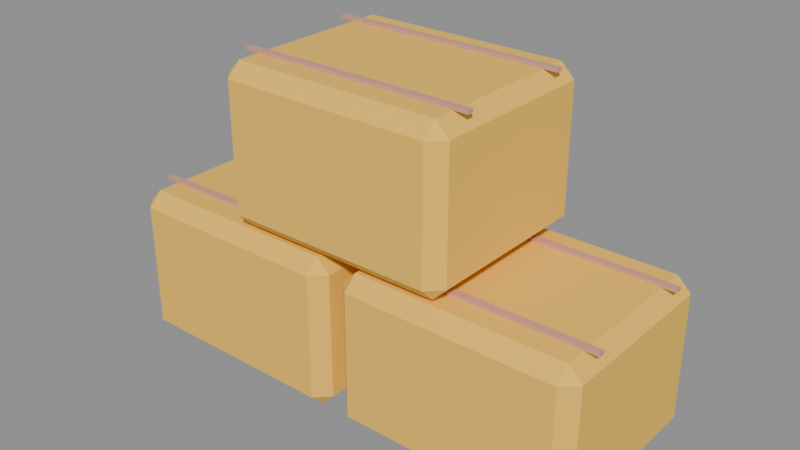 # Source: source.blend  (saved by Blender 5.2.45; exported with 4.5.12 LTS)
import bpy
from mathutils import Matrix  # noqa: F401  (used for matrix-valued properties, if any)

bpy.ops.wm.read_factory_settings(use_empty=True)
scene = bpy.context.scene
scene.name = 'Scene'

# ---- images (referenced by path relative to the original .blend; pixels are not part of the script)
import os
ASSET_DIR = os.environ.get("B2B_ASSET_DIR", "")  # directory of the original .blend (textures are referenced by path, not embedded)
HERE = os.path.dirname(os.path.abspath(__file__))  # packed textures are extracted next to this script under _unpacked/

def load_image(name, relpath, width, height, colorspace="sRGB"):
    """Load a texture the original file referenced (path relative to the .blend, or extracted next to this script)."""
    p = next((c for c in (os.path.join(HERE, relpath), os.path.join(ASSET_DIR, relpath)) if relpath and os.path.exists(c)), "")
    if p:
        img = bpy.data.images.load(p, check_existing=True)
        img.name = name
    else:  # same state as the original file: an image datablock whose file is absent (Cycles renders it pink)
        img = bpy.data.images.new(name, width, height)
        img.source = "FILE"
        img.filepath = "//" + (relpath or name)
    img.colorspace_settings.name = colorspace
    return img
img_palette_png = load_image('palette.png', '_unpacked/palette.cadebe72.png', 2508, 2508, 'sRGB')

# ---- materials (node trees are filled in below, after node groups)
mat_sharedpalette_v001 = bpy.data.materials.new('SharedPalette_v001')

# ---- material node trees
mat_sharedpalette_v001.use_nodes = True; mat_sharedpalette_v001.node_tree.nodes.clear()
_N = mat_sharedpalette_v001.node_tree.nodes; _L = mat_sharedpalette_v001.node_tree.links
n0 = _N.new('ShaderNodeBsdfPrincipled'); n0.name = 'Principled BSDF'; n0.location = (-200, 100)
n0.inputs[2].default_value = 0.8
n0.inputs[10].default_value = 0.005
n1 = _N.new('ShaderNodeOutputMaterial'); n1.name = 'Material Output'; n1.location = (200, 100)
n2 = _N.new('ShaderNodeTexImage'); n2.name = 'Image Texture'; n2.location = (0, 0)
n2.image = img_palette_png
n2.interpolation = 'Closest'
_L.new(n0.outputs[0], n1.inputs[0])
_L.new(n2.outputs[0], n0.inputs[0])
n1.is_active_output = True

# ---- meshes
me_cube = bpy.data.meshes.new('Cube')
me_cube.from_pydata([(-0.19, -0.155, -0.14), (-0.19, -0.18, -0.115), (-0.215, -0.155, -0.115), (-0.19, -0.18, 0.115), (-0.19, -0.155, 0.14), (-0.215, -0.155, 0.115), (-0.19, 0.155, -0.14), (-0.215, 0.155, -0.115), (-0.19, 0.18, -0.115), (-0.19, 0.155, 0.14), (-0.19, 0.18, 0.115), (-0.215, 0.155, 0.115), (0.19, -0.155, -0.14), (0.215, -0.155, -0.115), (0.19, -0.18, -0.115), (0.19, -0.155, 0.14), (0.19, -0.18, 0.115), (0.215, -0.155, 0.115), (0.19, 0.155, -0.14), (0.19, 0.18, -0.115), (0.215, 0.155, -0.115), (0.19, 0.155, 0.14), (0.215, 0.155, 0.115), (0.19, 0.18, 0.115)], [], [(0, 1, 2), (3, 4, 5), (6, 7, 8), (9, 10, 11), (12, 13, 14), (15, 16, 17), (18, 19, 20), (21, 22, 23), (6, 0, 2, 7), (1, 3, 5, 2), (4, 9, 11, 5), (10, 8, 7, 11), (18, 6, 8, 19), (9, 21, 23, 10), (22, 20, 19, 23), (12, 18, 20, 13), (21, 15, 17, 22), (16, 14, 13, 17), (0, 12, 14, 1), (15, 4, 3, 16), (6, 18, 12, 0), (2, 5, 11, 7), (14, 16, 3, 1), (21, 9, 4, 15), (8, 10, 23, 19), (20, 22, 17, 13)])
_uv = me_cube.uv_layers.new(name='UVMap')
_uv.uv.foreach_set('vector', [0.3594, 0.8591, 0.3594, 0.8591, 0.3594, 0.8591, 0.3594, 0.8591, 0.3594, 0.8591, 0.3594, 0.8591, 0.3594, 0.8591, 0.3594, 0.8591, 0.3594, 0.8591, 0.3594, 0.8591, 0.3594, 0.8591, 0.3594, 0.8591, 0.3594, 0.8591, 0.3594, 0.8591, 0.3594, 0.8591, 0.3594, 0.8591, 0.3594, 0.8591, 0.3594, 0.8591, 0.3594, 0.8591, 0.3594, 0.8591, 0.3594, 0.8591, 0.3594, 0.8591, 0.3594, 0.8591, 0.3594, 0.8591, 0.3594, 0.8591, 0.3594, 0.8591, 0.3594, 0.8591, 0.3594, 0.8591, 0.3594, 0.8591, 0.3594, 0.8591, 0.3594, 0.8591, 0.3594, 0.8591, 0.3594, 0.8591, 0.3594, 0.8591, 0.3594, 0.8591, 0.3594, 0.8591, 0.3594, 0.8591, 0.3594, 0.8591, 0.3594, 0.8591, 0.3594, 0.8591, 0.3594, 0.8591, 0.3594, 0.8591, 0.3594, 0.8591, 0.3594, 0.8591, 0.3594, 0.8591, 0.3594, 0.8591, 0.3594, 0.8591, 0.3594, 0.8591, 0.3594, 0.8591, 0.3594, 0.8591, 0.3594, 0.8591, 0.3594, 0.8591, 0.3594, 0.8591, 0.3594, 0.8591, 0.3594, 0.8591, 0.3594, 0.8591, 0.3594, 0.8591, 0.3594, 0.8591, 0.3594, 0.8591, 0.3594, 0.8591, 0.3594, 0.8591, 0.3594, 0.8591, 0.3594, 0.8591, 0.3594, 0.8591, 0.3594, 0.8591, 0.3594, 0.8591, 0.3594, 0.8591, 0.3594, 0.8591, 0.3594, 0.8591, 0.3594, 0.8591, 0.3594, 0.8591, 0.3594, 0.8591, 0.3594, 0.8591, 0.3594, 0.8591, 0.3594, 0.8591, 0.3594, 0.8591, 0.3594, 0.8591, 0.3594, 0.8591, 0.3594, 0.8591, 0.3594, 0.8591, 0.3594, 0.8591, 0.3594, 0.8591, 0.3594, 0.8591, 0.3594, 0.8591, 0.3594, 0.8591, 0.3594, 0.8591, 0.3594, 0.8591, 0.3594, 0.8591, 0.3594, 0.8591, 0.3594, 0.8591, 0.3594, 0.8591, 0.3594, 0.8591, 0.3594, 0.8591, 0.3594, 0.8591, 0.3594, 0.8591, 0.3594, 0.8591])
me_cube.materials.append(mat_sharedpalette_v001)
me_cube.update()
me_cube_001 = bpy.data.meshes.new('Cube.001')
me_cube_001.from_pydata([(-0.215, -0.006, -0.003), (-0.215, -0.006, 0.003), (-0.215, 0.006, -0.003), (-0.215, 0.006, 0.003), (0.215, -0.006, -0.003), (0.215, -0.006, 0.003), (0.215, 0.006, -0.003), (0.215, 0.006, 0.003)], [], [(0, 1, 3, 2), (2, 3, 7, 6), (6, 7, 5, 4), (4, 5, 1, 0), (2, 6, 4, 0), (7, 3, 1, 5)])
_uv = me_cube_001.uv_layers.new(name='UVMap')
_uv.uv.foreach_set('vector', [0.2346, 0.6094, 0.2346, 0.6094, 0.2346, 0.6094, 0.2346, 0.6094, 0.2346, 0.6094, 0.2346, 0.6094, 0.2346, 0.6094, 0.2346, 0.6094, 0.2346, 0.6094, 0.2346, 0.6094, 0.2346, 0.6094, 0.2346, 0.6094, 0.2346, 0.6094, 0.2346, 0.6094, 0.2346, 0.6094, 0.2346, 0.6094, 0.2346, 0.6094, 0.2346, 0.6094, 0.2346, 0.6094, 0.2346, 0.6094, 0.2346, 0.6094, 0.2346, 0.6094, 0.2346, 0.6094, 0.2346, 0.6094])
me_cube_001.materials.append(mat_sharedpalette_v001)
me_cube_001.update()
me_cube_002 = bpy.data.meshes.new('Cube.002')
me_cube_002.from_pydata([(-0.215, -0.006, -0.003), (-0.215, -0.006, 0.003), (-0.215, 0.006, -0.003), (-0.215, 0.006, 0.003), (0.215, -0.006, -0.003), (0.215, -0.006, 0.003), (0.215, 0.006, -0.003), (0.215, 0.006, 0.003)], [], [(0, 1, 3, 2), (2, 3, 7, 6), (6, 7, 5, 4), (4, 5, 1, 0), (2, 6, 4, 0), (7, 3, 1, 5)])
_uv = me_cube_002.uv_layers.new(name='UVMap')
_uv.uv.foreach_set('vector', [0.2346, 0.6094, 0.2346, 0.6094, 0.2346, 0.6094, 0.2346, 0.6094, 0.2346, 0.6094, 0.2346, 0.6094, 0.2346, 0.6094, 0.2346, 0.6094, 0.2346, 0.6094, 0.2346, 0.6094, 0.2346, 0.6094, 0.2346, 0.6094, 0.2346, 0.6094, 0.2346, 0.6094, 0.2346, 0.6094, 0.2346, 0.6094, 0.2346, 0.6094, 0.2346, 0.6094, 0.2346, 0.6094, 0.2346, 0.6094, 0.2346, 0.6094, 0.2346, 0.6094, 0.2346, 0.6094, 0.2346, 0.6094])
me_cube_002.materials.append(mat_sharedpalette_v001)
me_cube_002.update()
me_cube_003 = bpy.data.meshes.new('Cube.003')
me_cube_003.from_pydata([(-0.19, -0.155, -0.14), (-0.19, -0.18, -0.115), (-0.215, -0.155, -0.115), (-0.19, -0.18, 0.115), (-0.19, -0.155, 0.14), (-0.215, -0.155, 0.115), (-0.19, 0.155, -0.14), (-0.215, 0.155, -0.115), (-0.19, 0.18, -0.115), (-0.19, 0.155, 0.14), (-0.19, 0.18, 0.115), (-0.215, 0.155, 0.115), (0.19, -0.155, -0.14), (0.215, -0.155, -0.115), (0.19, -0.18, -0.115), (0.19, -0.155, 0.14), (0.19, -0.18, 0.115), (0.215, -0.155, 0.115), (0.19, 0.155, -0.14), (0.19, 0.18, -0.115), (0.215, 0.155, -0.115), (0.19, 0.155, 0.14), (0.215, 0.155, 0.115), (0.19, 0.18, 0.115)], [], [(0, 1, 2), (3, 4, 5), (6, 7, 8), (9, 10, 11), (12, 13, 14), (15, 16, 17), (18, 19, 20), (21, 22, 23), (6, 0, 2, 7), (1, 3, 5, 2), (4, 9, 11, 5), (10, 8, 7, 11), (18, 6, 8, 19), (9, 21, 23, 10), (22, 20, 19, 23), (12, 18, 20, 13), (21, 15, 17, 22), (16, 14, 13, 17), (0, 12, 14, 1), (15, 4, 3, 16), (6, 18, 12, 0), (2, 5, 11, 7), (14, 16, 3, 1), (21, 9, 4, 15), (8, 10, 23, 19), (20, 22, 17, 13)])
_uv = me_cube_003.uv_layers.new(name='UVMap')
_uv.uv.foreach_set('vector', [0.3594, 0.8591, 0.3594, 0.8591, 0.3594, 0.8591, 0.3594, 0.8591, 0.3594, 0.8591, 0.3594, 0.8591, 0.3594, 0.8591, 0.3594, 0.8591, 0.3594, 0.8591, 0.3594, 0.8591, 0.3594, 0.8591, 0.3594, 0.8591, 0.3594, 0.8591, 0.3594, 0.8591, 0.3594, 0.8591, 0.3594, 0.8591, 0.3594, 0.8591, 0.3594, 0.8591, 0.3594, 0.8591, 0.3594, 0.8591, 0.3594, 0.8591, 0.3594, 0.8591, 0.3594, 0.8591, 0.3594, 0.8591, 0.3594, 0.8591, 0.3594, 0.8591, 0.3594, 0.8591, 0.3594, 0.8591, 0.3594, 0.8591, 0.3594, 0.8591, 0.3594, 0.8591, 0.3594, 0.8591, 0.3594, 0.8591, 0.3594, 0.8591, 0.3594, 0.8591, 0.3594, 0.8591, 0.3594, 0.8591, 0.3594, 0.8591, 0.3594, 0.8591, 0.3594, 0.8591, 0.3594, 0.8591, 0.3594, 0.8591, 0.3594, 0.8591, 0.3594, 0.8591, 0.3594, 0.8591, 0.3594, 0.8591, 0.3594, 0.8591, 0.3594, 0.8591, 0.3594, 0.8591, 0.3594, 0.8591, 0.3594, 0.8591, 0.3594, 0.8591, 0.3594, 0.8591, 0.3594, 0.8591, 0.3594, 0.8591, 0.3594, 0.8591, 0.3594, 0.8591, 0.3594, 0.8591, 0.3594, 0.8591, 0.3594, 0.8591, 0.3594, 0.8591, 0.3594, 0.8591, 0.3594, 0.8591, 0.3594, 0.8591, 0.3594, 0.8591, 0.3594, 0.8591, 0.3594, 0.8591, 0.3594, 0.8591, 0.3594, 0.8591, 0.3594, 0.8591, 0.3594, 0.8591, 0.3594, 0.8591, 0.3594, 0.8591, 0.3594, 0.8591, 0.3594, 0.8591, 0.3594, 0.8591, 0.3594, 0.8591, 0.3594, 0.8591, 0.3594, 0.8591, 0.3594, 0.8591, 0.3594, 0.8591, 0.3594, 0.8591, 0.3594, 0.8591, 0.3594, 0.8591, 0.3594, 0.8591, 0.3594, 0.8591, 0.3594, 0.8591, 0.3594, 0.8591, 0.3594, 0.8591, 0.3594, 0.8591, 0.3594, 0.8591, 0.3594, 0.8591, 0.3594, 0.8591, 0.3594, 0.8591, 0.3594, 0.8591, 0.3594, 0.8591])
me_cube_003.materials.append(mat_sharedpalette_v001)
me_cube_003.update()
me_cube_004 = bpy.data.meshes.new('Cube.004')
me_cube_004.from_pydata([(-0.215, -0.006, -0.003), (-0.215, -0.006, 0.003), (-0.215, 0.006, -0.003), (-0.215, 0.006, 0.003), (0.215, -0.006, -0.003), (0.215, -0.006, 0.003), (0.215, 0.006, -0.003), (0.215, 0.006, 0.003)], [], [(0, 1, 3, 2), (2, 3, 7, 6), (6, 7, 5, 4), (4, 5, 1, 0), (2, 6, 4, 0), (7, 3, 1, 5)])
_uv = me_cube_004.uv_layers.new(name='UVMap')
_uv.uv.foreach_set('vector', [0.2346, 0.6094, 0.2346, 0.6094, 0.2346, 0.6094, 0.2346, 0.6094, 0.2346, 0.6094, 0.2346, 0.6094, 0.2346, 0.6094, 0.2346, 0.6094, 0.2346, 0.6094, 0.2346, 0.6094, 0.2346, 0.6094, 0.2346, 0.6094, 0.2346, 0.6094, 0.2346, 0.6094, 0.2346, 0.6094, 0.2346, 0.6094, 0.2346, 0.6094, 0.2346, 0.6094, 0.2346, 0.6094, 0.2346, 0.6094, 0.2346, 0.6094, 0.2346, 0.6094, 0.2346, 0.6094, 0.2346, 0.6094])
me_cube_004.materials.append(mat_sharedpalette_v001)
me_cube_004.update()
me_cube_005 = bpy.data.meshes.new('Cube.005')
me_cube_005.from_pydata([(-0.215, -0.006, -0.003), (-0.215, -0.006, 0.003), (-0.215, 0.006, -0.003), (-0.215, 0.006, 0.003), (0.215, -0.006, -0.003), (0.215, -0.006, 0.003), (0.215, 0.006, -0.003), (0.215, 0.006, 0.003)], [], [(0, 1, 3, 2), (2, 3, 7, 6), (6, 7, 5, 4), (4, 5, 1, 0), (2, 6, 4, 0), (7, 3, 1, 5)])
_uv = me_cube_005.uv_layers.new(name='UVMap')
_uv.uv.foreach_set('vector', [0.2346, 0.6094, 0.2346, 0.6094, 0.2346, 0.6094, 0.2346, 0.6094, 0.2346, 0.6094, 0.2346, 0.6094, 0.2346, 0.6094, 0.2346, 0.6094, 0.2346, 0.6094, 0.2346, 0.6094, 0.2346, 0.6094, 0.2346, 0.6094, 0.2346, 0.6094, 0.2346, 0.6094, 0.2346, 0.6094, 0.2346, 0.6094, 0.2346, 0.6094, 0.2346, 0.6094, 0.2346, 0.6094, 0.2346, 0.6094, 0.2346, 0.6094, 0.2346, 0.6094, 0.2346, 0.6094, 0.2346, 0.6094])
me_cube_005.materials.append(mat_sharedpalette_v001)
me_cube_005.update()
me_cube_006 = bpy.data.meshes.new('Cube.006')
me_cube_006.from_pydata([(-0.19, -0.155, -0.14), (-0.19, -0.18, -0.115), (-0.215, -0.155, -0.115), (-0.19, -0.18, 0.115), (-0.19, -0.155, 0.14), (-0.215, -0.155, 0.115), (-0.19, 0.155, -0.14), (-0.215, 0.155, -0.115), (-0.19, 0.18, -0.115), (-0.19, 0.155, 0.14), (-0.19, 0.18, 0.115), (-0.215, 0.155, 0.115), (0.19, -0.155, -0.14), (0.215, -0.155, -0.115), (0.19, -0.18, -0.115), (0.19, -0.155, 0.14), (0.19, -0.18, 0.115), (0.215, -0.155, 0.115), (0.19, 0.155, -0.14), (0.19, 0.18, -0.115), (0.215, 0.155, -0.115), (0.19, 0.155, 0.14), (0.215, 0.155, 0.115), (0.19, 0.18, 0.115)], [], [(0, 1, 2), (3, 4, 5), (6, 7, 8), (9, 10, 11), (12, 13, 14), (15, 16, 17), (18, 19, 20), (21, 22, 23), (6, 0, 2, 7), (1, 3, 5, 2), (4, 9, 11, 5), (10, 8, 7, 11), (18, 6, 8, 19), (9, 21, 23, 10), (22, 20, 19, 23), (12, 18, 20, 13), (21, 15, 17, 22), (16, 14, 13, 17), (0, 12, 14, 1), (15, 4, 3, 16), (6, 18, 12, 0), (2, 5, 11, 7), (14, 16, 3, 1), (21, 9, 4, 15), (8, 10, 23, 19), (20, 22, 17, 13)])
_uv = me_cube_006.uv_layers.new(name='UVMap')
_uv.uv.foreach_set('vector', [0.3594, 0.8591, 0.3594, 0.8591, 0.3594, 0.8591, 0.3594, 0.8591, 0.3594, 0.8591, 0.3594, 0.8591, 0.3594, 0.8591, 0.3594, 0.8591, 0.3594, 0.8591, 0.3594, 0.8591, 0.3594, 0.8591, 0.3594, 0.8591, 0.3594, 0.8591, 0.3594, 0.8591, 0.3594, 0.8591, 0.3594, 0.8591, 0.3594, 0.8591, 0.3594, 0.8591, 0.3594, 0.8591, 0.3594, 0.8591, 0.3594, 0.8591, 0.3594, 0.8591, 0.3594, 0.8591, 0.3594, 0.8591, 0.3594, 0.8591, 0.3594, 0.8591, 0.3594, 0.8591, 0.3594, 0.8591, 0.3594, 0.8591, 0.3594, 0.8591, 0.3594, 0.8591, 0.3594, 0.8591, 0.3594, 0.8591, 0.3594, 0.8591, 0.3594, 0.8591, 0.3594, 0.8591, 0.3594, 0.8591, 0.3594, 0.8591, 0.3594, 0.8591, 0.3594, 0.8591, 0.3594, 0.8591, 0.3594, 0.8591, 0.3594, 0.8591, 0.3594, 0.8591, 0.3594, 0.8591, 0.3594, 0.8591, 0.3594, 0.8591, 0.3594, 0.8591, 0.3594, 0.8591, 0.3594, 0.8591, 0.3594, 0.8591, 0.3594, 0.8591, 0.3594, 0.8591, 0.3594, 0.8591, 0.3594, 0.8591, 0.3594, 0.8591, 0.3594, 0.8591, 0.3594, 0.8591, 0.3594, 0.8591, 0.3594, 0.8591, 0.3594, 0.8591, 0.3594, 0.8591, 0.3594, 0.8591, 0.3594, 0.8591, 0.3594, 0.8591, 0.3594, 0.8591, 0.3594, 0.8591, 0.3594, 0.8591, 0.3594, 0.8591, 0.3594, 0.8591, 0.3594, 0.8591, 0.3594, 0.8591, 0.3594, 0.8591, 0.3594, 0.8591, 0.3594, 0.8591, 0.3594, 0.8591, 0.3594, 0.8591, 0.3594, 0.8591, 0.3594, 0.8591, 0.3594, 0.8591, 0.3594, 0.8591, 0.3594, 0.8591, 0.3594, 0.8591, 0.3594, 0.8591, 0.3594, 0.8591, 0.3594, 0.8591, 0.3594, 0.8591, 0.3594, 0.8591, 0.3594, 0.8591, 0.3594, 0.8591, 0.3594, 0.8591, 0.3594, 0.8591, 0.3594, 0.8591, 0.3594, 0.8591, 0.3594, 0.8591, 0.3594, 0.8591])
me_cube_006.materials.append(mat_sharedpalette_v001)
me_cube_006.update()
me_cube_007 = bpy.data.meshes.new('Cube.007')
me_cube_007.from_pydata([(-0.215, -0.006, -0.003), (-0.215, -0.006, 0.003), (-0.215, 0.006, -0.003), (-0.215, 0.006, 0.003), (0.215, -0.006, -0.003), (0.215, -0.006, 0.003), (0.215, 0.006, -0.003), (0.215, 0.006, 0.003)], [], [(0, 1, 3, 2), (2, 3, 7, 6), (6, 7, 5, 4), (4, 5, 1, 0), (2, 6, 4, 0), (7, 3, 1, 5)])
_uv = me_cube_007.uv_layers.new(name='UVMap')
_uv.uv.foreach_set('vector', [0.2346, 0.6094, 0.2346, 0.6094, 0.2346, 0.6094, 0.2346, 0.6094, 0.2346, 0.6094, 0.2346, 0.6094, 0.2346, 0.6094, 0.2346, 0.6094, 0.2346, 0.6094, 0.2346, 0.6094, 0.2346, 0.6094, 0.2346, 0.6094, 0.2346, 0.6094, 0.2346, 0.6094, 0.2346, 0.6094, 0.2346, 0.6094, 0.2346, 0.6094, 0.2346, 0.6094, 0.2346, 0.6094, 0.2346, 0.6094, 0.2346, 0.6094, 0.2346, 0.6094, 0.2346, 0.6094, 0.2346, 0.6094])
me_cube_007.materials.append(mat_sharedpalette_v001)
me_cube_007.update()
me_cube_008 = bpy.data.meshes.new('Cube.008')
me_cube_008.from_pydata([(-0.215, -0.006, -0.003), (-0.215, -0.006, 0.003), (-0.215, 0.006, -0.003), (-0.215, 0.006, 0.003), (0.215, -0.006, -0.003), (0.215, -0.006, 0.003), (0.215, 0.006, -0.003), (0.215, 0.006, 0.003)], [], [(0, 1, 3, 2), (2, 3, 7, 6), (6, 7, 5, 4), (4, 5, 1, 0), (2, 6, 4, 0), (7, 3, 1, 5)])
_uv = me_cube_008.uv_layers.new(name='UVMap')
_uv.uv.foreach_set('vector', [0.2346, 0.6094, 0.2346, 0.6094, 0.2346, 0.6094, 0.2346, 0.6094, 0.2346, 0.6094, 0.2346, 0.6094, 0.2346, 0.6094, 0.2346, 0.6094, 0.2346, 0.6094, 0.2346, 0.6094, 0.2346, 0.6094, 0.2346, 0.6094, 0.2346, 0.6094, 0.2346, 0.6094, 0.2346, 0.6094, 0.2346, 0.6094, 0.2346, 0.6094, 0.2346, 0.6094, 0.2346, 0.6094, 0.2346, 0.6094, 0.2346, 0.6094, 0.2346, 0.6094, 0.2346, 0.6094, 0.2346, 0.6094])
me_cube_008.materials.append(mat_sharedpalette_v001)
me_cube_008.update()

# ---- objects
ob_hay_bale = bpy.data.objects.new('Hay bale', me_cube)
ob_bale_twine = bpy.data.objects.new('Bale twine', me_cube_001)
ob_bale_twine_001 = bpy.data.objects.new('Bale twine.001', me_cube_002)
ob_hay_bale_001 = bpy.data.objects.new('Hay bale.001', me_cube_003)
ob_bale_twine_002 = bpy.data.objects.new('Bale twine.002', me_cube_004)
ob_bale_twine_003 = bpy.data.objects.new('Bale twine.003', me_cube_005)
ob_hay_bale_002 = bpy.data.objects.new('Hay bale.002', me_cube_006)
ob_bale_twine_004 = bpy.data.objects.new('Bale twine.004', me_cube_007)
ob_bale_twine_005 = bpy.data.objects.new('Bale twine.005', me_cube_008)

# ---- transforms, parenting, visibility, modifiers, constraints
ob_hay_bale.location = (-0.23, 0.0, 0.16)
ob_bale_twine.location = (-0.23, -0.11, 0.303)
ob_bale_twine_001.location = (-0.23, 0.11, 0.303)
ob_hay_bale_001.location = (0.23, 0.0, 0.16)
ob_bale_twine_002.location = (0.23, -0.11, 0.303)
ob_bale_twine_003.location = (0.23, 0.11, 0.303)
ob_hay_bale_002.location = (0.0, 0.0, 0.45)
ob_bale_twine_004.location = (0.0, -0.11, 0.593)
ob_bale_twine_005.location = (0.0, 0.11, 0.593)

# ---- collection membership
scene.collection.objects.link(ob_hay_bale)
scene.collection.objects.link(ob_bale_twine)
scene.collection.objects.link(ob_bale_twine_001)
scene.collection.objects.link(ob_hay_bale_001)
scene.collection.objects.link(ob_bale_twine_002)
scene.collection.objects.link(ob_bale_twine_003)
scene.collection.objects.link(ob_hay_bale_002)
scene.collection.objects.link(ob_bale_twine_004)
scene.collection.objects.link(ob_bale_twine_005)

# ---- scene / render settings (as saved in the file)
scene.frame_start = 1; scene.frame_end = 250; scene.frame_set(1)
scene.render.engine = 'BLENDER_EEVEE_NEXT'
scene.render.bake_bias = 0.0
scene.render.bake_samples = 0
scene.render.compositor_device = 'GPU'
scene.eevee.use_volume_custom_range = False
scene.eevee.fast_gi_thickness_near = 0.1
scene.eevee.fast_gi_thickness_far = 0.0
scene.eevee.ray_tracing_options.screen_trace_thickness = 0.1
bpy.context.view_layer.update()

# ---- added for rendering (the .blend has no active camera and no usable light): camera, sun + grey world if the file has none
cam_auto = bpy.data.cameras.new('AutoCamera')
cam_auto.lens = 50.0
cam_auto.sensor_width = 36.0
cam_auto.clip_end = 1000.0
ob_auto_camera = bpy.data.objects.new('AutoCamera', cam_auto)
scene.collection.objects.link(ob_auto_camera)
ob_auto_camera.location = (1.03587, -1.24304, 1.1367)
ob_auto_camera.rotation_euler = (1.09748, -7.21219e-08, 0.694738)
scene.camera = ob_auto_camera
light_auto_sun = bpy.data.lights.new('AutoSun', 'SUN')
light_auto_sun.energy = 3.0
light_auto_sun.angle = 0.0523599
ob_auto_sun = bpy.data.objects.new('AutoSun', light_auto_sun)
scene.collection.objects.link(ob_auto_sun)
ob_auto_sun.rotation_euler = (0.872665, 0.174533, 0.523599)
if scene.world is None:
    world_auto = bpy.data.worlds.new('AutoWorld')
    world_auto.color = (0.3, 0.3, 0.3)
    scene.world = world_auto
bpy.context.view_layer.update()
